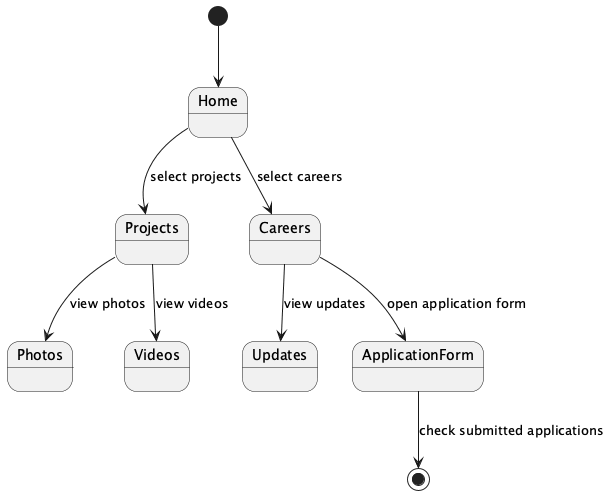

The diagram above was rendered by PlantUML. Its source (embedded in the PNG):
@startuml
[*] --> Home
Home --> Projects : select projects
Projects --> Photos : view photos
Projects --> Videos : view videos
Home --> Careers : select careers
Careers --> Updates : view updates
Careers --> ApplicationForm : open application form
ApplicationForm --> [*] : check submitted applications
@enduml